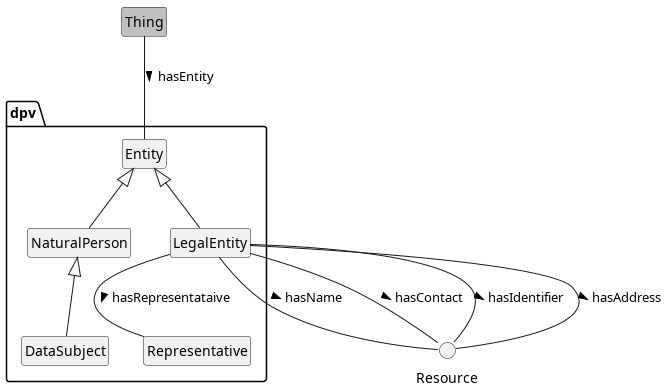

The diagram above was rendered by PlantUML. Its source (embedded in the PNG):
@startuml
!include style.plantuml
'left to right direction

class Thing #silver
() Resource
package dpv {
	class Entity
	class LegalEntity
	class NaturalPerson
	class DataSubject
	class Representative
}

Thing -- Entity: hasEntity >
Entity <|-- LegalEntity

LegalEntity -- Resource: hasName >
LegalEntity -- Resource: hasContact >
LegalEntity -- Resource: hasIdentifier >
LegalEntity -- Resource: hasAddress >
LegalEntity -- Representative: hasRepresentataive >

Entity <|-- NaturalPerson
NaturalPerson <|-- DataSubject

@enduml